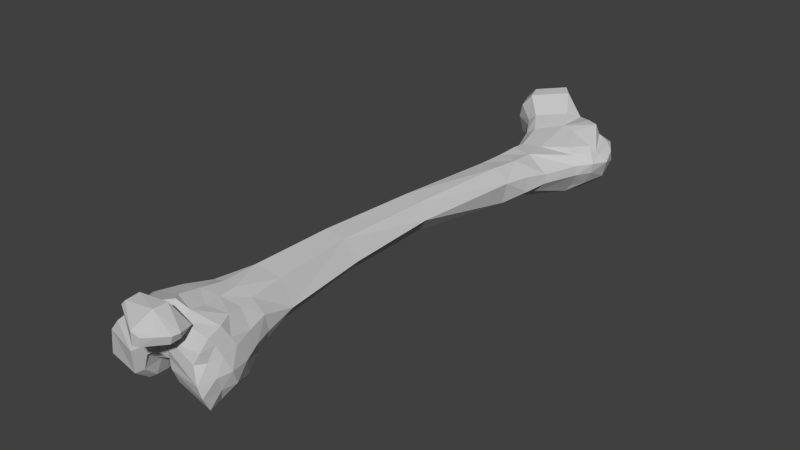 # Source: Lfemur.blend  (saved by Blender 2.74.0; exported with 4.5.12 LTS)
import bpy
from mathutils import Matrix  # noqa: F401  (used for matrix-valued properties, if any)

bpy.ops.wm.read_factory_settings(use_empty=True)
scene = bpy.context.scene
scene.name = 'Scene'

# ---- collections
col_collection_1 = bpy.data.collections.new('Collection 1'); scene.collection.children.link(col_collection_1)

# ---- materials (node trees are filled in below, after node groups)
mat_bones___vray = bpy.data.materials.new('Bones___Vray')
mat_bones___vray.alpha_threshold = 0.0
mat_bones___vray.use_transparent_shadow = False
mat_bones___vray.diffuse_color = (0.5843, 0.5843, 0.5843, 1.0)
mat_bones___vray.specular_color = (0.0, 0.0, 0.0)
mat_bones___vray.roughness = 0.5
mat_material = bpy.data.materials.new('Material')
mat_material.alpha_threshold = 0.0
mat_material.use_transparent_shadow = False
mat_material.diffuse_color = (0.7529, 0.7529, 0.7529, 1.0)
mat_material.specular_color = (0.7529, 0.7529, 0.7529)
mat_material.roughness = 0.5
mat_white___vray = bpy.data.materials.new('White___Vray')
mat_white___vray.alpha_threshold = 0.0
mat_white___vray.use_transparent_shadow = False
mat_white___vray.diffuse_color = (0.5843, 0.5843, 0.5843, 1.0)
mat_white___vray.specular_color = (0.0, 0.0, 0.0)
mat_white___vray.roughness = 0.5
mat_brown___vray = bpy.data.materials.new('Brown___Vray')
mat_brown___vray.alpha_threshold = 0.0
mat_brown___vray.use_transparent_shadow = False
mat_brown___vray.diffuse_color = (0.5843, 0.5843, 0.5843, 1.0)
mat_brown___vray.specular_color = (0.0, 0.0, 0.0)
mat_brown___vray.roughness = 0.5

# ---- material node trees

# ---- world
world_world = bpy.data.worlds.new('World'); scene.world = world_world
world_world.color = (0.05088, 0.05088, 0.05088)
world_world.use_sun_shadow = False
world_world.sun_shadow_jitter_overblur = 0.0
world_world.cycles.sampling_method = 'MANUAL'
world_world.cycles.sample_map_resolution = 256

# ---- meshes
me_sub02 = bpy.data.meshes.new('sub02')
me_sub02.from_pydata([], [], [])
me_sub02.materials.append(mat_bones___vray)
me_sub02.materials.append(mat_material)
me_sub02.use_remesh_preserve_volume = False
me_sub02.use_remesh_preserve_attributes = False
me_sub02.use_mirror_vertex_groups = False
me_sub02.update()
me_sub01 = bpy.data.meshes.new('sub01')
me_sub01.from_pydata([(-0.963, -6.519, -1.55), (-0.6946, -6.614, -1.897), (-0.7333, -6.749, -1.734), (-0.8679, -6.713, -1.515), (-1.406, -6.663, -0.2524), (-1.115, -6.242, -0.2673), (-1.326, -6.009, -0.338), (-1.069, -4.797, -0.4187), (-0.5878, -4.858, -0.3832), (-0.9468, -3.837, -0.3188), (0.4972, 6.785, -0.2413), (1.173, 7.223, -0.2194), (0.4478, 8.13, 0.02613), (-0.3248, 7.674, -0.1421), (-0.02401, 6.537, -0.2068), (-0.05931, 6.971, -1.245), (-0.3886, 6.644, -1.065), (-0.5367, 7.583, -0.5452), (-1.351, -3.69, -1.268), (-1.485, -3.733, -0.775), (-1.048, -1.465, -0.6635), (-0.01191, 5.276, -1.132), (-0.1651, 5.391, -0.9303), (-0.2016, 5.736, -0.8538), (1.909, 7.914, -0.4875), (1.816, 8.509, -0.2627), (1.832, 7.836, -0.36), (-2.754, -6.73, -2.411), (-2.812, -6.601, -1.916), (-2.828, -6.252, -2.077), (-2.752, -6.383, -2.517), (0.1389, -5.728, -0.4456), (-0.6535, -6.205, -0.4131), (0.3288, -6.152, -0.486), (-1.596, -6.241, -2.059), (-1.712, -6.236, -2.498), (-1.691, -6.007, -2.222), (-1.651, -5.663, -2.017), (-1.767, -5.699, -2.274), (-2.246, -5.431, -1.814), (-1.565, 9.527, 0.1298), (-1.428, 9.854, 0.02333), (-1.682, 9.089, -0.3125), (-1.888, -6.676, -2.611), (-2.0, -6.1, -0.467), (-2.253, -6.557, -0.7273), (-1.888, -6.678, -0.5088), (0.3614, -7.026, -1.7), (0.5188, -6.565, -1.641), (0.3832, -6.684, -1.222), (-2.718, -7.081, -2.048), (-2.679, -6.931, -1.626), (-0.08891, 8.471, -1.031), (-0.3569, 8.762, -1.157), (0.04939, 9.046, -0.9714), (1.25, 7.14, -1.628), (0.5777, 7.318, -1.681), (0.8117, 7.799, -1.786), (-0.2705, 1.285, -0.03927), (-0.05551, 4.459, -0.1524), (-0.5773, 1.407, -0.5313), (-0.6643, -1.588, -0.1348), (0.7197, 5.349, -1.223), (0.5653, 5.255, -1.315), (0.781, 5.967, -1.456), (1.031, 5.983, -1.273), (1.949, 8.114, -1.254), (1.739, 8.349, -1.47), (1.933, 8.65, -0.9014), (-0.04231, -3.861, -0.3744), (-0.02921, -4.841, -0.4558), (-2.524, -6.861, -1.096), (-2.199, -7.172, -0.8608), (-1.606, 9.141, 0.1998), (-1.331, 9.89, 0.2431), (-2.468, -7.187, -1.208), (-0.8092, -6.53, -0.5074), (0.9158, 9.102, -1.318), (0.9109, 8.29, -0.978), (1.105, 8.615, -0.7923), (-1.041, 10.11, -0.3949), (-0.9646, 10.14, -0.175), (-0.137, 10.04, -0.3407), (0.1283, 6.164, -1.472), (-0.2407, 5.663, -1.165), (-0.7782, -1.385, -1.139), (-0.4238, 1.372, -1.007), (-0.09731, 1.238, -1.209), (-0.4899, -1.443, -1.322), (-0.5274, 5.991, -1.162), (2.14, 7.992, -0.6876), (1.989, 8.472, -0.5193), (0.7912, 4.386, -1.159), (0.3675, 4.37, -1.177), (0.3641, -6.594, -0.6173), (0.4233, -6.438, -0.8175), (0.4451, -5.976, -0.8314), (-1.409, -7.016, -1.572), (-1.178, -6.923, -1.425), (-1.1, -6.945, -1.114), (-1.397, -5.187, -1.684), (-0.6857, -5.151, -1.812), (-1.817, -4.596, -0.8741), (0.4215, -6.749, -2.484), (-0.6157, -6.357, -2.535), (0.3278, -6.326, -2.443), (-1.245, -5.374, -0.4058), (-0.6096, -5.339, -0.4235), (1.906, 7.476, -0.9485), (1.676, 7.54, -1.368), (0.2273, -3.758, -1.159), (0.2802, -1.395, -0.8457), (0.009093, -1.631, -0.1898), (0.8706, 8.012, -0.02957), (0.4154, 9.17, -0.0006742), (0.2198, 8.649, 0.2135), (0.4811, -6.407, -2.06), (0.4391, -6.965, -2.047), (-2.696, -6.609, -1.13), (-2.812, -6.72, -1.46), (0.5821, 8.044, -1.144), (0.7213, 8.758, -1.412), (1.773, 7.606, -0.3621), (1.964, 7.473, -0.6375), (-1.429, -7.083, -0.6405), (-0.9583, -5.746, -1.926), (-0.4185, -5.571, -2.345), (-0.5315, 8.453, -0.8665), (-0.9916, 8.805, -1.174), (-0.1601, 6.205, -1.508), (0.2674, 1.147, -0.09517), (1.619, 7.779, -0.2145), (0.8375, 8.932, -1.521), (1.048, 8.759, -1.668), (0.06429, -5.285, -0.4784), (0.4103, -5.34, -0.9539), (0.2986, -4.763, -0.8574), (-2.905, -6.12, -1.82), (-2.849, -6.544, -1.714), (-2.771, -6.261, -1.145), (-2.865, -5.912, -1.398), (-2.711, -5.905, -2.202), (-1.864, -5.851, -2.421), (-2.731, -6.038, -2.405), (-0.007107, 6.075, -0.1562), (-0.1586, 6.463, -0.3723), (-0.1994, 6.098, -0.3755), (-1.676, -6.602, -2.465), (-1.943, -6.271, -2.662), (1.395, 8.723, -0.1874), (1.665, 8.956, -0.6064), (1.279, 8.727, -0.4983), (0.7219, 8.862, -0.3143), (0.9252, 4.379, -0.5001), (0.5214, 4.377, -0.09837), (-0.5753, 7.6, -0.3256), (-0.1403, 9.491, -1.059), (1.243, 5.938, -0.6511), (1.634, 6.994, -0.6418), (0.5504, 6.053, -0.2298), (-1.523, -6.725, -1.826), (-1.196, -6.826, -1.479), (-1.485, -6.88, -1.681), (0.4709, 8.83, -0.7537), (0.2907, 7.585, -1.222), (-0.6011, -3.923, -1.545), (0.2401, 8.756, -0.9552), (1.589, 9.057, -1.063), (-2.806, -5.734, -2.0), (-1.729, -5.909, -2.404), (-0.3177, -4.808, -1.754), (-0.3776, -5.192, -1.83), (-0.6873, 8.252, 0.04593), (-0.9373, 8.256, -0.1737), (-1.871, -7.103, -2.267), (-1.661, -7.286, -1.446), (-1.526, -7.194, -1.098), (0.3436, -6.841, -0.8938), (0.2081, -6.952, -1.206), (1.204, 9.04, -1.044), (0.5844, 5.282, -0.1631), (-0.01151, 5.344, -0.1626), (1.404, 7.176, -1.408), (1.653, 7.035, -0.9524), (1.262, 5.941, -0.9433), (-0.123, 9.224, 0.6577), (0.2948, -5.384, -2.234), (1.434, 9.037, -0.8433), (-0.1378, -3.752, -1.635), (0.1835, -4.62, -1.642), (-2.612, -5.413, -1.448), (-2.614, -5.686, -1.049), (0.318, -4.681, -1.35), (0.4498, -5.182, -1.41), (0.2199, -4.984, -1.847), (-0.9841, 10.04, 0.2812), (-1.181, 9.248, -1.097), (1.49, 8.601, -1.596), (1.407, 7.64, -1.642), (1.78, 8.78, -0.3697), (0.5228, -5.897, -1.087), (0.5623, -5.642, -1.596), (-2.364, -5.942, -0.6851), (-1.823, -5.446, -0.4979), (-2.206, -5.189, -0.9707), (-1.639, -6.971, -2.12), (-1.474, 8.66, 0.1041), (-1.185, 8.732, 0.4705), (-1.57, 8.665, -0.3162), (-2.108, -4.935, -1.462), (-1.221, -4.612, -1.533), (-0.714, -6.687, -2.228), (-0.6124, -5.8, -0.4463), (0.6495, 8.038, -1.547), (0.6637, 8.881, -0.1313), (1.335, 8.585, 0.1583), (-0.09401, 4.486, -0.9563), (-0.3051, 4.541, -0.5721), (-0.5651, 6.146, -1.18), (-0.5644, 6.262, -1.215), (-0.3919, 6.09, -1.455), (-0.4506, 5.916, -1.291), (-0.9758, 8.277, -0.3563), (-1.377, 8.65, -0.8281), (-0.811, -6.828, -1.498), (-0.5394, -6.512, -0.5619), (-1.56, -6.492, -1.988), (-0.9233, -6.343, -1.84), (-0.209, 7.778, -0.9639), (1.28, 8.909, -1.43), (-0.7535, -6.845, -1.79), (-0.6253, -4.807, -1.663), (-1.1, -3.787, -1.379), (-0.6188, -6.873, -0.9495), (-0.7728, -6.889, -1.205), (1.065, 5.206, -0.5482), (-1.317, 9.175, 0.5291), (-0.4097, 9.553, 0.6973), (-1.312, 9.916, -0.4513), (-1.548, 9.073, -0.7697), (0.6364, -6.162, -1.601), (0.5602, -5.984, -2.057), (0.2257, 9.636, -0.3442), (-0.3693, 9.837, -0.9277), (-0.162, -1.349, -1.321), (1.404, 7.108, -0.3665), (-0.3144, 6.256, -0.7945), (0.5172, 1.112, -0.5526), (1.085, 5.21, -1.023), (0.9518, 8.78, 0.142), (-1.491, -4.755, -0.5465), (-1.428, 9.875, -0.2141), (-2.54, -6.381, -0.9266), (0.1145, 1.292, -1.063), (0.5871, 8.866, -0.5519), (0.5203, -6.32, -1.163), (-0.8887, -6.892, -0.8583), (-1.455, -6.962, -1.662), (-1.547, -7.021, -1.78), (-2.282, -7.167, -1.261), (-0.6027, -7.949, -0.1268), (-1.613, -7.4, -0.07747), (-0.6485, -7.919, -0.5552), (-0.6792, -7.685, -0.6845), (-0.4339, -7.905, -0.5082), (-0.9089, -6.434, -0.5184), (0.02539, -7.053, -0.356), (-0.6636, -6.807, 0.08133), (-0.6485, -7.252, 0.09663), (0.009694, -7.283, -0.349), (-1.644, -7.367, -0.1222), (-1.506, -6.945, 0.07653), (-0.1585, -6.59, -0.4322), (-0.4189, -7.611, -0.6053), (-0.03611, -7.016, -0.5387), (-1.506, -6.908, -0.1212), (-1.506, -7.357, 0.04703), (-0.06681, -7.305, -0.5796), (-0.1735, -7.591, -0.2983), (-0.373, -7.899, -0.2481)], [(258, 259), (257, 258)], [(0, 1, 2), (2, 3, 0), (4, 5, 6), (7, 8, 9), (10, 11, 12), (10, 12, 13), (14, 10, 13), (15, 16, 17), (18, 19, 20), (21, 22, 23), (24, 25, 26), (27, 28, 29), (29, 30, 27), (31, 32, 33), (34, 35, 36), (37, 38, 39), (40, 41, 42), (43, 27, 30), (44, 45, 46), (47, 48, 49), (28, 50, 51), (52, 53, 54), (55, 56, 57), (58, 59, 60), (58, 60, 20), (61, 58, 20), (62, 63, 64), (65, 62, 64), (66, 67, 68), (69, 9, 8), (70, 69, 8), (4, 6, 44), (45, 71, 72), (73, 74, 41), (51, 75, 71), (5, 4, 76), (77, 78, 79), (80, 81, 82), (83, 21, 84), (85, 86, 87), (88, 85, 87), (84, 23, 89), (90, 91, 24), (92, 93, 63), (94, 95, 96), (97, 98, 99), (37, 100, 101), (102, 19, 18), (103, 104, 105), (7, 106, 107), (8, 7, 107), (108, 109, 66), (90, 66, 68), (84, 21, 23), (110, 111, 112), (110, 112, 69), (113, 12, 11), (114, 115, 12), (116, 117, 103), (71, 118, 119), (120, 78, 121), (122, 123, 24), (46, 124, 4), (125, 126, 104), (52, 127, 128), (129, 16, 15), (130, 58, 61), (112, 130, 61), (11, 131, 113), (121, 132, 133), (134, 135, 136), (136, 70, 134), (137, 29, 138), (137, 138, 139), (137, 139, 140), (141, 38, 142), (142, 143, 141), (144, 14, 145), (146, 144, 145), (147, 43, 148), (147, 148, 35), (29, 28, 138), (117, 48, 47), (149, 150, 151), (79, 152, 151), (153, 154, 130), (18, 20, 85), (155, 145, 13), (53, 156, 54), (126, 125, 101), (124, 46, 72), (157, 158, 159), (34, 37, 125), (160, 161, 162), (116, 103, 105), (163, 54, 156), (164, 56, 83), (165, 85, 88), (130, 154, 58), (120, 166, 163), (167, 150, 68), (29, 137, 168), (33, 96, 31), (35, 169, 36), (170, 171, 101), (155, 172, 173), (174, 50, 27), (175, 176, 72), (177, 178, 49), (77, 179, 167), (79, 78, 163), (59, 154, 180), (180, 181, 59), (22, 181, 144), (65, 182, 183), (183, 184, 65), (115, 114, 185), (105, 104, 126), (126, 186, 105), (97, 162, 161), (97, 161, 98), (179, 151, 187), (170, 188, 189), (190, 140, 191), (192, 193, 194), (194, 189, 192), (74, 195, 81), (156, 128, 196), (64, 63, 83), (20, 60, 85), (197, 198, 57), (57, 133, 197), (199, 149, 25), (135, 200, 201), (201, 193, 135), (202, 203, 204), (204, 191, 202), (174, 43, 147), (205, 174, 147), (206, 207, 73), (206, 73, 42), (208, 206, 42), (209, 102, 210), (211, 1, 104), (106, 6, 212), (135, 96, 200), (213, 57, 56), (149, 214, 215), (216, 217, 22), (21, 216, 22), (61, 9, 69), (69, 112, 61), (218, 219, 220), (220, 221, 218), (127, 222, 223), (223, 128, 127), (125, 37, 101), (224, 3, 2), (76, 225, 32), (24, 123, 90), (168, 137, 140), (160, 226, 227), (173, 206, 208), (173, 208, 222), (65, 64, 55), (184, 62, 65), (59, 181, 22), (52, 164, 228), (228, 127, 52), (229, 167, 197), (136, 135, 193), (193, 192, 136), (203, 44, 6), (6, 106, 203), (47, 224, 230), (165, 231, 210), (210, 232, 165), (141, 168, 39), (169, 38, 36), (94, 177, 95), (233, 234, 178), (178, 177, 233), (152, 214, 149), (151, 152, 149), (180, 154, 153), (153, 235, 180), (157, 159, 180), (180, 235, 157), (236, 237, 195), (195, 74, 236), (238, 196, 239), (32, 212, 6), (162, 97, 205), (73, 41, 40), (71, 75, 72), (201, 240, 241), (150, 187, 151), (242, 156, 243), (243, 82, 242), (88, 244, 188), (164, 120, 213), (109, 198, 67), (67, 66, 109), (29, 141, 143), (33, 94, 96), (224, 98, 161), (209, 100, 39), (100, 37, 39), (37, 34, 36), (107, 212, 31), (134, 107, 31), (122, 245, 158), (158, 123, 122), (167, 67, 197), (145, 16, 246), (111, 247, 112), (184, 248, 62), (55, 182, 65), (114, 242, 185), (117, 230, 211), (103, 117, 211), (140, 190, 168), (123, 108, 90), (175, 174, 205), (205, 97, 175), (72, 176, 124), (9, 61, 19), (152, 242, 114), (214, 152, 114), (221, 89, 218), (153, 247, 92), (246, 16, 219), (219, 218, 246), (214, 249, 215), (222, 17, 173), (31, 96, 135), (135, 134, 31), (212, 107, 106), (1, 227, 104), (210, 100, 209), (21, 63, 93), (93, 216, 21), (234, 224, 47), (250, 203, 106), (7, 250, 106), (123, 158, 183), (108, 123, 183), (109, 182, 55), (197, 67, 198), (60, 86, 85), (63, 21, 83), (82, 81, 195), (41, 74, 81), (81, 80, 251), (81, 251, 41), (136, 110, 70), (139, 118, 252), (188, 110, 189), (10, 159, 245), (124, 176, 99), (190, 204, 102), (222, 208, 223), (17, 16, 145), (146, 23, 22), (253, 87, 93), (163, 254, 79), (149, 199, 150), (96, 95, 255), (255, 200, 96), (75, 175, 72), (100, 210, 101), (41, 251, 42), (186, 126, 171), (205, 147, 226), (160, 205, 226), (240, 201, 200), (168, 141, 29), (25, 24, 91), (215, 249, 12), (86, 60, 217), (153, 92, 248), (164, 83, 15), (163, 156, 254), (201, 186, 194), (194, 193, 201), (119, 118, 139), (34, 125, 227), (227, 226, 34), (227, 1, 0), (76, 4, 124), (76, 124, 256), (250, 9, 19), (250, 19, 102), (159, 10, 14), (144, 159, 14), (246, 23, 146), (232, 18, 85), (247, 153, 130), (215, 131, 26), (256, 99, 234), (234, 233, 256), (49, 255, 95), (99, 176, 175), (143, 142, 148), (207, 236, 73), (35, 148, 142), (35, 142, 169), (45, 44, 202), (202, 252, 45), (171, 170, 189), (150, 167, 187), (220, 129, 84), (87, 253, 244), (15, 83, 129), (52, 128, 53), (227, 125, 104), (1, 211, 230), (1, 230, 2), (26, 122, 24), (121, 213, 120), (190, 39, 168), (161, 160, 0), (173, 172, 207), (207, 206, 173), (219, 16, 129), (129, 220, 219), (244, 88, 87), (84, 221, 220), (91, 68, 150), (91, 150, 199), (189, 194, 171), (202, 44, 203), (103, 211, 104), (239, 223, 208), (239, 208, 42), (148, 30, 143), (99, 175, 97), (49, 95, 177), (29, 143, 30), (26, 149, 215), (17, 222, 127), (127, 228, 17), (110, 188, 244), (110, 244, 111), (145, 246, 146), (242, 82, 237), (237, 185, 242), (243, 196, 238), (80, 243, 238), (76, 32, 5), (51, 50, 75), (210, 18, 232), (138, 119, 139), (136, 192, 110), (77, 121, 78), (67, 167, 68), (235, 153, 248), (86, 217, 216), (215, 12, 113), (199, 25, 91), (28, 27, 50), (240, 200, 255), (139, 202, 191), (140, 139, 191), (171, 194, 186), (42, 73, 40), (231, 170, 101), (38, 169, 142), (31, 212, 32), (131, 11, 245), (245, 122, 131), (25, 149, 26), (92, 253, 93), (22, 144, 146), (17, 145, 155), (254, 156, 242), (254, 242, 152), (190, 102, 209), (256, 124, 99), (10, 245, 11), (73, 236, 74), (75, 50, 174), (174, 175, 75), (110, 69, 70), (80, 238, 251), (195, 237, 82), (17, 228, 15), (244, 253, 247), (247, 111, 244), (89, 23, 246), (218, 89, 246), (55, 198, 109), (165, 188, 170), (231, 165, 170), (107, 134, 70), (70, 8, 107), (47, 178, 234), (39, 190, 209), (196, 128, 223), (196, 223, 239), (43, 30, 148), (204, 203, 250), (250, 102, 204), (47, 49, 178), (17, 155, 173), (166, 52, 54), (198, 55, 57), (247, 253, 92), (228, 164, 15), (207, 172, 185), (207, 185, 237), (237, 236, 207), (61, 20, 19), (4, 44, 46), (72, 46, 45), (133, 57, 213), (213, 121, 133), (71, 45, 252), (118, 71, 252), (192, 189, 110), (77, 79, 179), (243, 80, 82), (129, 83, 84), (247, 130, 112), (221, 84, 89), (133, 229, 197), (92, 63, 62), (33, 32, 225), (225, 94, 33), (38, 37, 36), (210, 231, 101), (210, 102, 18), (161, 3, 224), (225, 233, 177), (225, 177, 94), (66, 90, 108), (68, 91, 90), (213, 56, 164), (188, 165, 88), (56, 55, 64), (64, 83, 56), (12, 249, 114), (241, 186, 201), (119, 51, 71), (105, 186, 241), (249, 214, 114), (32, 6, 5), (250, 7, 9), (115, 172, 13), (12, 115, 13), (157, 235, 248), (157, 248, 184), (59, 217, 60), (120, 164, 52), (120, 52, 166), (77, 132, 121), (48, 240, 255), (255, 49, 48), (147, 35, 34), (226, 147, 34), (171, 126, 101), (238, 239, 42), (42, 251, 238), (47, 230, 117), (252, 202, 139), (117, 116, 48), (132, 77, 229), (229, 133, 132), (79, 254, 152), (59, 22, 217), (181, 180, 159), (144, 181, 159), (145, 14, 13), (53, 128, 156), (227, 0, 160), (2, 230, 224), (158, 245, 159), (26, 131, 122), (162, 205, 160), (105, 241, 116), (115, 185, 172), (184, 183, 158), (158, 157, 184), (165, 232, 85), (154, 59, 58), (163, 78, 120), (179, 187, 167), (183, 182, 109), (109, 108, 183), (256, 233, 225), (256, 225, 76), (98, 224, 234), (98, 234, 99), (38, 141, 39), (155, 13, 172), (27, 43, 174), (138, 28, 51), (119, 138, 51), (116, 241, 240), (240, 48, 116), (229, 77, 167), (113, 131, 215), (93, 87, 86), (216, 93, 86), (62, 248, 92), (196, 243, 156), (54, 163, 166), (0, 3, 161), (204, 190, 191), (179, 79, 151), (260, 261, 262), (262, 263, 264), (266, 267, 268), (269, 266, 268), (270, 261, 271), (272, 267, 266), (267, 265, 271), (263, 273, 264), (265, 274, 263), (271, 275, 270), (276, 260, 268), (266, 274, 272), (269, 277, 274), (269, 278, 277), (269, 274, 266), (271, 265, 275), (263, 277, 273), (265, 272, 274), (278, 269, 268), (278, 268, 260), (278, 260, 279), (279, 260, 262), (262, 264, 279), (261, 260, 276), (277, 264, 273), (263, 274, 277), (265, 267, 272), (278, 279, 264), (278, 264, 277), (268, 267, 271), (271, 276, 268), (271, 261, 276)])
me_sub01.materials.append(mat_bones___vray)
me_sub01.materials.append(mat_white___vray)
me_sub01.materials.append(mat_brown___vray)
me_sub01.materials.append(mat_material)
me_sub01.use_remesh_preserve_volume = False
me_sub01.use_remesh_preserve_attributes = False
me_sub01.use_mirror_vertex_groups = False
me_sub01.update()

# ---- objects
ob_dummy_skull01 = bpy.data.objects.new('$$$DUMMY.skull01', None)
ob_sub02 = bpy.data.objects.new('sub02', me_sub02)
ob_sub01 = bpy.data.objects.new('sub01', me_sub01)

# ---- transforms, parenting, visibility, modifiers, constraints
ob_dummy_skull01.location = (0.0, 0.0, 0.0)
ob_dummy_skull01.scale = (0.1, 0.1, 0.1)
ob_dummy_skull01.empty_image_offset = (0.0, 0.0)
ob_dummy_skull01.lineart.crease_threshold = 0.0
ob_sub02.parent = ob_dummy_skull01
ob_sub02.location = (0.0, 0.0, 0.0)
ob_sub02.lineart.crease_threshold = 0.0
ob_sub01.parent = ob_dummy_skull01
ob_sub01.location = (0.0, 0.0, 0.0)
ob_sub01.lineart.crease_threshold = 0.0

# ---- collection membership
col_collection_1.objects.link(ob_dummy_skull01)
col_collection_1.objects.link(ob_sub02)
col_collection_1.objects.link(ob_sub01)

# ---- scene / render settings (as saved in the file)
scene.frame_start = 1; scene.frame_end = 250; scene.frame_set(1)
scene.render.engine = 'BLENDER_EEVEE_NEXT'
scene.render.resolution_percentage = 50
scene.render.dither_intensity = 0.0
scene.cycles.use_denoising = False
scene.cycles.samples = 10
scene.cycles.sampling_pattern = 'TABULATED_SOBOL'
scene.cycles.light_sampling_threshold = 0.0
scene.cycles.use_adaptive_sampling = False
scene.cycles.use_light_tree = False
scene.cycles.blur_glossy = 0.0
scene.cycles.pixel_filter_type = 'GAUSSIAN'
scene.cycles.sample_clamp_indirect = 0.0
scene.view_settings.view_transform = 'Standard'
bpy.context.view_layer.update()

# ---- added for rendering (the .blend has no active camera and no usable light): camera, sun
cam_auto = bpy.data.cameras.new('AutoCamera')
cam_auto.lens = 50.0
cam_auto.sensor_width = 36.0
cam_auto.clip_end = 1000.0
ob_auto_camera = bpy.data.objects.new('AutoCamera', cam_auto)
scene.collection.objects.link(ob_auto_camera)
ob_auto_camera.location = (1.72706, -2.00869, 1.31397)
ob_auto_camera.rotation_euler = (1.09748, -7.21219e-08, 0.694738)
scene.camera = ob_auto_camera
light_auto_sun = bpy.data.lights.new('AutoSun', 'SUN')
light_auto_sun.energy = 3.0
light_auto_sun.angle = 0.0523599
ob_auto_sun = bpy.data.objects.new('AutoSun', light_auto_sun)
scene.collection.objects.link(ob_auto_sun)
ob_auto_sun.rotation_euler = (0.872665, 0.174533, 0.523599)
bpy.context.view_layer.update()
